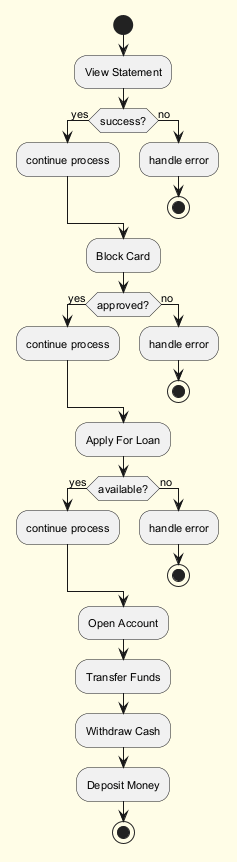

The diagram above was rendered by PlantUML. Its source (embedded in the PNG):
@startuml
skinparam backgroundColor #FFFDE7
skinparam classBackgroundColor #FFF9C4
skinparam classBorderColor #F57F17
skinparam defaultFontSize 11
start
:View Statement;
if (success?) then (yes)
:continue process;
else (no)
:handle error;
stop
endif
:Block Card;
if (approved?) then (yes)
:continue process;
else (no)
:handle error;
stop
endif
:Apply For Loan;
if (available?) then (yes)
:continue process;
else (no)
:handle error;
stop
endif
:Open Account;
:Transfer Funds;
:Withdraw Cash;
:Deposit Money;
stop
@enduml